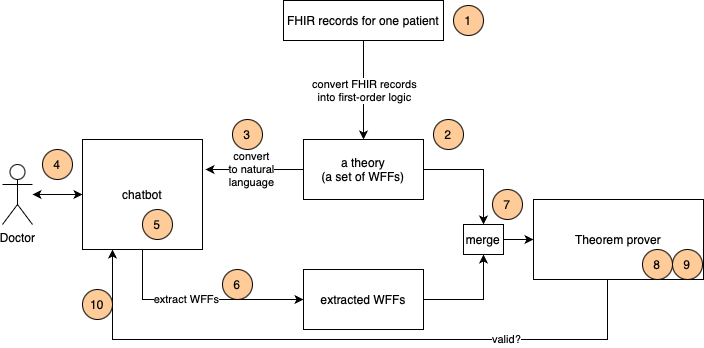

The diagram above was exported from draw.io. Its source (the exported page's mxGraphModel, read from the mxfile embedded in the PNG):
<mxGraphModel dx="954" dy="647" grid="1" gridSize="10" guides="1" tooltips="1" connect="1" arrows="1" fold="1" page="1" pageScale="1" pageWidth="850" pageHeight="1100" math="0" shadow="0">
  <root>
    <mxCell id="0" />
    <mxCell id="1" parent="0" />
    <mxCell id="9g4rY_RoBZjV4YxhrqXY-12" style="edgeStyle=orthogonalEdgeStyle;rounded=0;orthogonalLoop=1;jettySize=auto;html=1;entryX=0;entryY=0.5;entryDx=0;entryDy=0;" parent="1" source="9g4rY_RoBZjV4YxhrqXY-1" target="9g4rY_RoBZjV4YxhrqXY-11" edge="1">
      <mxGeometry relative="1" as="geometry">
        <Array as="points">
          <mxPoint x="170" y="400" />
        </Array>
      </mxGeometry>
    </mxCell>
    <mxCell id="9g4rY_RoBZjV4YxhrqXY-13" value="extract WFFs" style="edgeLabel;html=1;align=center;verticalAlign=middle;resizable=0;points=[];" parent="9g4rY_RoBZjV4YxhrqXY-12" vertex="1" connectable="0">
      <mxGeometry x="-0.12" y="1" relative="1" as="geometry">
        <mxPoint as="offset" />
      </mxGeometry>
    </mxCell>
    <mxCell id="9g4rY_RoBZjV4YxhrqXY-1" value="chatbot" style="rounded=0;whiteSpace=wrap;html=1;" parent="1" vertex="1">
      <mxGeometry x="110" y="240" width="120" height="110" as="geometry" />
    </mxCell>
    <mxCell id="9g4rY_RoBZjV4YxhrqXY-5" style="edgeStyle=orthogonalEdgeStyle;rounded=0;orthogonalLoop=1;jettySize=auto;html=1;entryX=0.5;entryY=0;entryDx=0;entryDy=0;" parent="1" source="9g4rY_RoBZjV4YxhrqXY-2" target="9g4rY_RoBZjV4YxhrqXY-4" edge="1">
      <mxGeometry relative="1" as="geometry" />
    </mxCell>
    <mxCell id="9g4rY_RoBZjV4YxhrqXY-6" value="convert FHIR records&lt;br&gt;into first-order logic" style="edgeLabel;html=1;align=center;verticalAlign=middle;resizable=0;points=[];" parent="9g4rY_RoBZjV4YxhrqXY-5" vertex="1" connectable="0">
      <mxGeometry x="0.3" y="-2" relative="1" as="geometry">
        <mxPoint x="2" y="-15" as="offset" />
      </mxGeometry>
    </mxCell>
    <mxCell id="9g4rY_RoBZjV4YxhrqXY-2" value="FHIR records for one patient" style="rounded=0;whiteSpace=wrap;html=1;" parent="1" vertex="1">
      <mxGeometry x="311" y="101" width="160" height="40" as="geometry" />
    </mxCell>
    <mxCell id="9g4rY_RoBZjV4YxhrqXY-17" style="edgeStyle=orthogonalEdgeStyle;rounded=0;orthogonalLoop=1;jettySize=auto;html=1;" parent="1" source="9g4rY_RoBZjV4YxhrqXY-4" target="9g4rY_RoBZjV4YxhrqXY-15" edge="1">
      <mxGeometry relative="1" as="geometry" />
    </mxCell>
    <mxCell id="9g4rY_RoBZjV4YxhrqXY-28" style="edgeStyle=orthogonalEdgeStyle;rounded=0;orthogonalLoop=1;jettySize=auto;html=1;" parent="1" source="9g4rY_RoBZjV4YxhrqXY-4" edge="1">
      <mxGeometry relative="1" as="geometry">
        <mxPoint x="233" y="270" as="targetPoint" />
      </mxGeometry>
    </mxCell>
    <mxCell id="9g4rY_RoBZjV4YxhrqXY-29" value="convert&lt;br&gt;to natural&lt;br&gt;language" style="edgeLabel;html=1;align=center;verticalAlign=middle;resizable=0;points=[];" parent="9g4rY_RoBZjV4YxhrqXY-28" vertex="1" connectable="0">
      <mxGeometry x="0.0746" y="-1" relative="1" as="geometry">
        <mxPoint as="offset" />
      </mxGeometry>
    </mxCell>
    <mxCell id="9g4rY_RoBZjV4YxhrqXY-4" value="a theory&lt;br&gt;(a set of WFFs)" style="rounded=0;whiteSpace=wrap;html=1;" parent="1" vertex="1">
      <mxGeometry x="331" y="240" width="120" height="60" as="geometry" />
    </mxCell>
    <mxCell id="9g4rY_RoBZjV4YxhrqXY-8" style="edgeStyle=orthogonalEdgeStyle;rounded=0;orthogonalLoop=1;jettySize=auto;html=1;entryX=0;entryY=0.5;entryDx=0;entryDy=0;startArrow=classic;startFill=1;" parent="1" source="9g4rY_RoBZjV4YxhrqXY-7" target="9g4rY_RoBZjV4YxhrqXY-1" edge="1">
      <mxGeometry relative="1" as="geometry" />
    </mxCell>
    <mxCell id="9g4rY_RoBZjV4YxhrqXY-7" value="Doctor" style="shape=umlActor;verticalLabelPosition=bottom;verticalAlign=top;html=1;outlineConnect=0;" parent="1" vertex="1">
      <mxGeometry x="30" y="265" width="30" height="60" as="geometry" />
    </mxCell>
    <mxCell id="9g4rY_RoBZjV4YxhrqXY-18" style="edgeStyle=orthogonalEdgeStyle;rounded=0;orthogonalLoop=1;jettySize=auto;html=1;exitX=1;exitY=0.5;exitDx=0;exitDy=0;entryX=0.5;entryY=1;entryDx=0;entryDy=0;" parent="1" source="9g4rY_RoBZjV4YxhrqXY-11" target="9g4rY_RoBZjV4YxhrqXY-15" edge="1">
      <mxGeometry relative="1" as="geometry" />
    </mxCell>
    <mxCell id="9g4rY_RoBZjV4YxhrqXY-11" value="extracted WFFs" style="rounded=0;whiteSpace=wrap;html=1;" parent="1" vertex="1">
      <mxGeometry x="331" y="370" width="120" height="60" as="geometry" />
    </mxCell>
    <mxCell id="9g4rY_RoBZjV4YxhrqXY-19" style="edgeStyle=orthogonalEdgeStyle;rounded=0;orthogonalLoop=1;jettySize=auto;html=1;entryX=0.25;entryY=1;entryDx=0;entryDy=0;" parent="1" source="9g4rY_RoBZjV4YxhrqXY-14" target="9g4rY_RoBZjV4YxhrqXY-1" edge="1">
      <mxGeometry relative="1" as="geometry">
        <Array as="points">
          <mxPoint x="635" y="440" />
          <mxPoint x="140" y="440" />
        </Array>
      </mxGeometry>
    </mxCell>
    <mxCell id="9g4rY_RoBZjV4YxhrqXY-20" value="valid?" style="edgeLabel;html=1;align=center;verticalAlign=middle;resizable=0;points=[];" parent="9g4rY_RoBZjV4YxhrqXY-19" vertex="1" connectable="0">
      <mxGeometry x="-0.4977" y="-1" relative="1" as="geometry">
        <mxPoint as="offset" />
      </mxGeometry>
    </mxCell>
    <mxCell id="9g4rY_RoBZjV4YxhrqXY-14" value="Theorem prover" style="rounded=0;whiteSpace=wrap;html=1;" parent="1" vertex="1">
      <mxGeometry x="561" y="300" width="170" height="80" as="geometry" />
    </mxCell>
    <mxCell id="9g4rY_RoBZjV4YxhrqXY-16" style="edgeStyle=orthogonalEdgeStyle;rounded=0;orthogonalLoop=1;jettySize=auto;html=1;entryX=0;entryY=0.5;entryDx=0;entryDy=0;" parent="1" source="9g4rY_RoBZjV4YxhrqXY-15" target="9g4rY_RoBZjV4YxhrqXY-14" edge="1">
      <mxGeometry relative="1" as="geometry" />
    </mxCell>
    <mxCell id="9g4rY_RoBZjV4YxhrqXY-15" value="merge" style="rounded=0;whiteSpace=wrap;html=1;" parent="1" vertex="1">
      <mxGeometry x="491" y="325" width="40" height="30" as="geometry" />
    </mxCell>
    <mxCell id="9g4rY_RoBZjV4YxhrqXY-21" value="2" style="ellipse;whiteSpace=wrap;html=1;aspect=fixed;fillColor=#ffcc99;" parent="1" vertex="1">
      <mxGeometry x="461" y="220" width="30" height="30" as="geometry" />
    </mxCell>
    <mxCell id="9g4rY_RoBZjV4YxhrqXY-23" value="1" style="ellipse;whiteSpace=wrap;html=1;aspect=fixed;fillColor=#ffcc99;" parent="1" vertex="1">
      <mxGeometry x="481" y="106" width="30" height="30" as="geometry" />
    </mxCell>
    <mxCell id="9g4rY_RoBZjV4YxhrqXY-25" value="5" style="ellipse;whiteSpace=wrap;html=1;aspect=fixed;fillColor=#ffcc99;" parent="1" vertex="1">
      <mxGeometry x="170" y="310" width="30" height="30" as="geometry" />
    </mxCell>
    <mxCell id="9g4rY_RoBZjV4YxhrqXY-26" value="3" style="ellipse;whiteSpace=wrap;html=1;aspect=fixed;fillColor=#ffcc99;" parent="1" vertex="1">
      <mxGeometry x="260" y="220" width="30" height="30" as="geometry" />
    </mxCell>
    <mxCell id="9g4rY_RoBZjV4YxhrqXY-27" value="4" style="ellipse;whiteSpace=wrap;html=1;aspect=fixed;fillColor=#ffcc99;" parent="1" vertex="1">
      <mxGeometry x="70" y="250" width="30" height="30" as="geometry" />
    </mxCell>
    <mxCell id="9g4rY_RoBZjV4YxhrqXY-30" value="10" style="ellipse;whiteSpace=wrap;html=1;aspect=fixed;fillColor=#ffcc99;" parent="1" vertex="1">
      <mxGeometry x="110" y="390" width="30" height="30" as="geometry" />
    </mxCell>
    <mxCell id="9g4rY_RoBZjV4YxhrqXY-31" value="6" style="ellipse;whiteSpace=wrap;html=1;aspect=fixed;fillColor=#ffcc99;" parent="1" vertex="1">
      <mxGeometry x="250" y="370" width="30" height="30" as="geometry" />
    </mxCell>
    <mxCell id="9g4rY_RoBZjV4YxhrqXY-32" value="9" style="ellipse;whiteSpace=wrap;html=1;aspect=fixed;fillColor=#ffcc99;" parent="1" vertex="1">
      <mxGeometry x="700" y="350" width="30" height="30" as="geometry" />
    </mxCell>
    <mxCell id="9g4rY_RoBZjV4YxhrqXY-33" value="7" style="ellipse;whiteSpace=wrap;html=1;aspect=fixed;fillColor=#ffcc99;" parent="1" vertex="1">
      <mxGeometry x="520" y="290" width="30" height="30" as="geometry" />
    </mxCell>
    <mxCell id="lECrrZeK2H4kAhxfGmDb-1" value="8" style="ellipse;whiteSpace=wrap;html=1;aspect=fixed;fillColor=#ffcc99;" vertex="1" parent="1">
      <mxGeometry x="670" y="350" width="30" height="30" as="geometry" />
    </mxCell>
  </root>
</mxGraphModel>